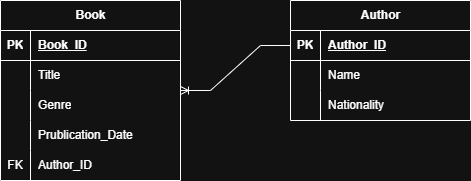

The diagram above was exported from draw.io. Its source (the exported page's mxGraphModel, read from the mxfile embedded in the PNG):
<mxGraphModel dx="864" dy="508" grid="1" gridSize="10" guides="1" tooltips="1" connect="1" arrows="1" fold="1" page="1" pageScale="1" pageWidth="850" pageHeight="1100" math="0" shadow="0" extFonts="Permanent Marker^https://fonts.googleapis.com/css?family=Permanent+Marker">
  <root>
    <mxCell id="0" />
    <mxCell id="1" parent="0" />
    <mxCell id="9049I3KsHueobQk3JC4T-1" value="Book" style="shape=table;startSize=30;container=1;collapsible=1;childLayout=tableLayout;fixedRows=1;rowLines=0;fontStyle=1;align=center;resizeLast=1;html=1;" parent="1" vertex="1">
      <mxGeometry x="190" y="120" width="180" height="180" as="geometry" />
    </mxCell>
    <mxCell id="9049I3KsHueobQk3JC4T-2" value="" style="shape=tableRow;horizontal=0;startSize=0;swimlaneHead=0;swimlaneBody=0;fillColor=none;collapsible=0;dropTarget=0;points=[[0,0.5],[1,0.5]];portConstraint=eastwest;top=0;left=0;right=0;bottom=1;" parent="9049I3KsHueobQk3JC4T-1" vertex="1">
      <mxGeometry y="30" width="180" height="30" as="geometry" />
    </mxCell>
    <mxCell id="9049I3KsHueobQk3JC4T-3" value="PK" style="shape=partialRectangle;connectable=0;fillColor=none;top=0;left=0;bottom=0;right=0;fontStyle=1;overflow=hidden;whiteSpace=wrap;html=1;" parent="9049I3KsHueobQk3JC4T-2" vertex="1">
      <mxGeometry width="30" height="30" as="geometry">
        <mxRectangle width="30" height="30" as="alternateBounds" />
      </mxGeometry>
    </mxCell>
    <mxCell id="9049I3KsHueobQk3JC4T-4" value="Book_ID" style="shape=partialRectangle;connectable=0;fillColor=none;top=0;left=0;bottom=0;right=0;align=left;spacingLeft=6;fontStyle=5;overflow=hidden;whiteSpace=wrap;html=1;" parent="9049I3KsHueobQk3JC4T-2" vertex="1">
      <mxGeometry x="30" width="150" height="30" as="geometry">
        <mxRectangle width="150" height="30" as="alternateBounds" />
      </mxGeometry>
    </mxCell>
    <mxCell id="9049I3KsHueobQk3JC4T-5" value="" style="shape=tableRow;horizontal=0;startSize=0;swimlaneHead=0;swimlaneBody=0;fillColor=none;collapsible=0;dropTarget=0;points=[[0,0.5],[1,0.5]];portConstraint=eastwest;top=0;left=0;right=0;bottom=0;" parent="9049I3KsHueobQk3JC4T-1" vertex="1">
      <mxGeometry y="60" width="180" height="30" as="geometry" />
    </mxCell>
    <mxCell id="9049I3KsHueobQk3JC4T-6" value="" style="shape=partialRectangle;connectable=0;fillColor=none;top=0;left=0;bottom=0;right=0;editable=1;overflow=hidden;whiteSpace=wrap;html=1;" parent="9049I3KsHueobQk3JC4T-5" vertex="1">
      <mxGeometry width="30" height="30" as="geometry">
        <mxRectangle width="30" height="30" as="alternateBounds" />
      </mxGeometry>
    </mxCell>
    <mxCell id="9049I3KsHueobQk3JC4T-7" value="Title" style="shape=partialRectangle;connectable=0;fillColor=none;top=0;left=0;bottom=0;right=0;align=left;spacingLeft=6;overflow=hidden;whiteSpace=wrap;html=1;" parent="9049I3KsHueobQk3JC4T-5" vertex="1">
      <mxGeometry x="30" width="150" height="30" as="geometry">
        <mxRectangle width="150" height="30" as="alternateBounds" />
      </mxGeometry>
    </mxCell>
    <mxCell id="9049I3KsHueobQk3JC4T-8" value="" style="shape=tableRow;horizontal=0;startSize=0;swimlaneHead=0;swimlaneBody=0;fillColor=none;collapsible=0;dropTarget=0;points=[[0,0.5],[1,0.5]];portConstraint=eastwest;top=0;left=0;right=0;bottom=0;" parent="9049I3KsHueobQk3JC4T-1" vertex="1">
      <mxGeometry y="90" width="180" height="30" as="geometry" />
    </mxCell>
    <mxCell id="9049I3KsHueobQk3JC4T-9" value="" style="shape=partialRectangle;connectable=0;fillColor=none;top=0;left=0;bottom=0;right=0;editable=1;overflow=hidden;whiteSpace=wrap;html=1;" parent="9049I3KsHueobQk3JC4T-8" vertex="1">
      <mxGeometry width="30" height="30" as="geometry">
        <mxRectangle width="30" height="30" as="alternateBounds" />
      </mxGeometry>
    </mxCell>
    <mxCell id="9049I3KsHueobQk3JC4T-10" value="Genre" style="shape=partialRectangle;connectable=0;fillColor=none;top=0;left=0;bottom=0;right=0;align=left;spacingLeft=6;overflow=hidden;whiteSpace=wrap;html=1;" parent="9049I3KsHueobQk3JC4T-8" vertex="1">
      <mxGeometry x="30" width="150" height="30" as="geometry">
        <mxRectangle width="150" height="30" as="alternateBounds" />
      </mxGeometry>
    </mxCell>
    <mxCell id="9049I3KsHueobQk3JC4T-11" value="" style="shape=tableRow;horizontal=0;startSize=0;swimlaneHead=0;swimlaneBody=0;fillColor=none;collapsible=0;dropTarget=0;points=[[0,0.5],[1,0.5]];portConstraint=eastwest;top=0;left=0;right=0;bottom=0;" parent="9049I3KsHueobQk3JC4T-1" vertex="1">
      <mxGeometry y="120" width="180" height="30" as="geometry" />
    </mxCell>
    <mxCell id="9049I3KsHueobQk3JC4T-12" value="" style="shape=partialRectangle;connectable=0;fillColor=none;top=0;left=0;bottom=0;right=0;editable=1;overflow=hidden;whiteSpace=wrap;html=1;" parent="9049I3KsHueobQk3JC4T-11" vertex="1">
      <mxGeometry width="30" height="30" as="geometry">
        <mxRectangle width="30" height="30" as="alternateBounds" />
      </mxGeometry>
    </mxCell>
    <mxCell id="9049I3KsHueobQk3JC4T-13" value="Prublication_Date" style="shape=partialRectangle;connectable=0;fillColor=none;top=0;left=0;bottom=0;right=0;align=left;spacingLeft=6;overflow=hidden;whiteSpace=wrap;html=1;" parent="9049I3KsHueobQk3JC4T-11" vertex="1">
      <mxGeometry x="30" width="150" height="30" as="geometry">
        <mxRectangle width="150" height="30" as="alternateBounds" />
      </mxGeometry>
    </mxCell>
    <mxCell id="9049I3KsHueobQk3JC4T-27" style="shape=tableRow;horizontal=0;startSize=0;swimlaneHead=0;swimlaneBody=0;fillColor=none;collapsible=0;dropTarget=0;points=[[0,0.5],[1,0.5]];portConstraint=eastwest;top=0;left=0;right=0;bottom=0;" parent="9049I3KsHueobQk3JC4T-1" vertex="1">
      <mxGeometry y="150" width="180" height="30" as="geometry" />
    </mxCell>
    <mxCell id="9049I3KsHueobQk3JC4T-28" value="FK" style="shape=partialRectangle;connectable=0;fillColor=none;top=0;left=0;bottom=0;right=0;editable=1;overflow=hidden;whiteSpace=wrap;html=1;" parent="9049I3KsHueobQk3JC4T-27" vertex="1">
      <mxGeometry width="30" height="30" as="geometry">
        <mxRectangle width="30" height="30" as="alternateBounds" />
      </mxGeometry>
    </mxCell>
    <mxCell id="9049I3KsHueobQk3JC4T-29" value="Author_ID" style="shape=partialRectangle;connectable=0;fillColor=none;top=0;left=0;bottom=0;right=0;align=left;spacingLeft=6;overflow=hidden;whiteSpace=wrap;html=1;" parent="9049I3KsHueobQk3JC4T-27" vertex="1">
      <mxGeometry x="30" width="150" height="30" as="geometry">
        <mxRectangle width="150" height="30" as="alternateBounds" />
      </mxGeometry>
    </mxCell>
    <mxCell id="9049I3KsHueobQk3JC4T-14" value="Author" style="shape=table;startSize=30;container=1;collapsible=1;childLayout=tableLayout;fixedRows=1;rowLines=0;fontStyle=1;align=center;resizeLast=1;html=1;" parent="1" vertex="1">
      <mxGeometry x="480" y="120" width="180" height="120" as="geometry" />
    </mxCell>
    <mxCell id="9049I3KsHueobQk3JC4T-15" value="" style="shape=tableRow;horizontal=0;startSize=0;swimlaneHead=0;swimlaneBody=0;fillColor=none;collapsible=0;dropTarget=0;points=[[0,0.5],[1,0.5]];portConstraint=eastwest;top=0;left=0;right=0;bottom=1;" parent="9049I3KsHueobQk3JC4T-14" vertex="1">
      <mxGeometry y="30" width="180" height="30" as="geometry" />
    </mxCell>
    <mxCell id="9049I3KsHueobQk3JC4T-16" value="PK" style="shape=partialRectangle;connectable=0;fillColor=none;top=0;left=0;bottom=0;right=0;fontStyle=1;overflow=hidden;whiteSpace=wrap;html=1;" parent="9049I3KsHueobQk3JC4T-15" vertex="1">
      <mxGeometry width="30" height="30" as="geometry">
        <mxRectangle width="30" height="30" as="alternateBounds" />
      </mxGeometry>
    </mxCell>
    <mxCell id="9049I3KsHueobQk3JC4T-17" value="Author_ID" style="shape=partialRectangle;connectable=0;fillColor=none;top=0;left=0;bottom=0;right=0;align=left;spacingLeft=6;fontStyle=5;overflow=hidden;whiteSpace=wrap;html=1;" parent="9049I3KsHueobQk3JC4T-15" vertex="1">
      <mxGeometry x="30" width="150" height="30" as="geometry">
        <mxRectangle width="150" height="30" as="alternateBounds" />
      </mxGeometry>
    </mxCell>
    <mxCell id="9049I3KsHueobQk3JC4T-18" value="" style="shape=tableRow;horizontal=0;startSize=0;swimlaneHead=0;swimlaneBody=0;fillColor=none;collapsible=0;dropTarget=0;points=[[0,0.5],[1,0.5]];portConstraint=eastwest;top=0;left=0;right=0;bottom=0;" parent="9049I3KsHueobQk3JC4T-14" vertex="1">
      <mxGeometry y="60" width="180" height="30" as="geometry" />
    </mxCell>
    <mxCell id="9049I3KsHueobQk3JC4T-19" value="" style="shape=partialRectangle;connectable=0;fillColor=none;top=0;left=0;bottom=0;right=0;editable=1;overflow=hidden;whiteSpace=wrap;html=1;" parent="9049I3KsHueobQk3JC4T-18" vertex="1">
      <mxGeometry width="30" height="30" as="geometry">
        <mxRectangle width="30" height="30" as="alternateBounds" />
      </mxGeometry>
    </mxCell>
    <mxCell id="9049I3KsHueobQk3JC4T-20" value="Name" style="shape=partialRectangle;connectable=0;fillColor=none;top=0;left=0;bottom=0;right=0;align=left;spacingLeft=6;overflow=hidden;whiteSpace=wrap;html=1;" parent="9049I3KsHueobQk3JC4T-18" vertex="1">
      <mxGeometry x="30" width="150" height="30" as="geometry">
        <mxRectangle width="150" height="30" as="alternateBounds" />
      </mxGeometry>
    </mxCell>
    <mxCell id="9049I3KsHueobQk3JC4T-21" value="" style="shape=tableRow;horizontal=0;startSize=0;swimlaneHead=0;swimlaneBody=0;fillColor=none;collapsible=0;dropTarget=0;points=[[0,0.5],[1,0.5]];portConstraint=eastwest;top=0;left=0;right=0;bottom=0;" parent="9049I3KsHueobQk3JC4T-14" vertex="1">
      <mxGeometry y="90" width="180" height="30" as="geometry" />
    </mxCell>
    <mxCell id="9049I3KsHueobQk3JC4T-22" value="" style="shape=partialRectangle;connectable=0;fillColor=none;top=0;left=0;bottom=0;right=0;editable=1;overflow=hidden;whiteSpace=wrap;html=1;" parent="9049I3KsHueobQk3JC4T-21" vertex="1">
      <mxGeometry width="30" height="30" as="geometry">
        <mxRectangle width="30" height="30" as="alternateBounds" />
      </mxGeometry>
    </mxCell>
    <mxCell id="9049I3KsHueobQk3JC4T-23" value="Nationality" style="shape=partialRectangle;connectable=0;fillColor=none;top=0;left=0;bottom=0;right=0;align=left;spacingLeft=6;overflow=hidden;whiteSpace=wrap;html=1;" parent="9049I3KsHueobQk3JC4T-21" vertex="1">
      <mxGeometry x="30" width="150" height="30" as="geometry">
        <mxRectangle width="150" height="30" as="alternateBounds" />
      </mxGeometry>
    </mxCell>
    <mxCell id="9049I3KsHueobQk3JC4T-30" value="" style="edgeStyle=entityRelationEdgeStyle;fontSize=12;html=1;endArrow=ERoneToMany;rounded=0;" parent="1" source="9049I3KsHueobQk3JC4T-15" target="9049I3KsHueobQk3JC4T-1" edge="1">
      <mxGeometry width="100" height="100" relative="1" as="geometry">
        <mxPoint x="370" y="320" as="sourcePoint" />
        <mxPoint x="470" y="220" as="targetPoint" />
      </mxGeometry>
    </mxCell>
  </root>
</mxGraphModel>